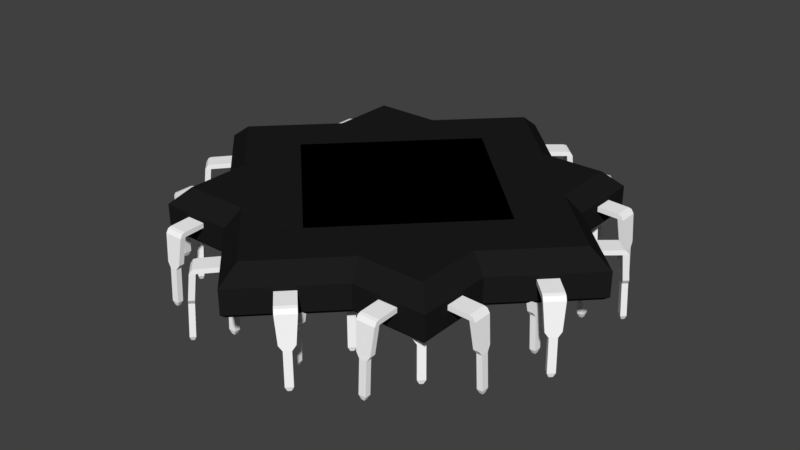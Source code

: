 # Source: Chips.blend  (saved by Blender 2.79.0; exported with 4.5.12 LTS)
import bpy
from mathutils import Matrix  # noqa: F401  (used for matrix-valued properties, if any)

bpy.ops.wm.read_factory_settings(use_empty=True)
scene = bpy.context.scene
scene.name = 'Scene'

# ---- collections
col_collection_1 = bpy.data.collections.new('Collection 1'); scene.collection.children.link(col_collection_1)

# ---- materials (node trees are filled in below, after node groups)
mat_chip = bpy.data.materials.new('Chip')
mat_chip.alpha_threshold = 0.0
mat_chip.use_transparent_shadow = False
mat_chip.diffuse_color = (0.01222, 0.01222, 0.01222, 1.0)
mat_chip.roughness = 0.5
mat_chip.specular_intensity = 0.1316
mat_contactpin = bpy.data.materials.new('ContactPin')
mat_contactpin.alpha_threshold = 0.0
mat_contactpin.use_transparent_shadow = False
mat_contactpin.diffuse_color = (1.0, 1.0, 1.0, 1.0)
mat_contactpin.roughness = 0.5
mat_contactpin.specular_intensity = 1.0

# ---- material node trees

# ---- world
world_world = bpy.data.worlds.new('World'); scene.world = world_world
world_world.color = (0.05088, 0.05088, 0.05088)
world_world.use_sun_shadow = False
world_world.sun_shadow_jitter_overblur = 0.0
world_world.cycles.sampling_method = 'MANUAL'

# ---- meshes
me_largediamond = bpy.data.meshes.new('LargeDiamond')
me_largediamond.from_pydata([(-7.451e-09, -1.35, 0.1485), (0.0, -1.5, 0.04243), (-1.35, 7.451e-09, 0.1485), (-1.5, 0.0, 0.04243), (1.35, -7.451e-09, 0.1485), (1.5, 0.0, 0.04243), (7.451e-09, 1.35, 0.1485), (0.0, 1.5, 0.04243), (1.863e-09, -1.46, -0.1485), (0.0, -1.5, -0.1202), (-1.5, 0.0, -0.1202), (-1.46, -1.863e-09, -0.1485), (1.5, 0.0, -0.1202), (1.46, 1.863e-09, -0.1485), (0.0, 1.5, -0.1202), (-1.863e-09, 1.46, -0.1485)], [], [(6, 2, 0, 4), (10, 3, 7, 14), (12, 5, 1, 9), (14, 7, 5, 12), (0, 2, 3, 1), (2, 6, 7, 3), (6, 4, 5, 7), (4, 0, 1, 5), (9, 1, 3, 10), (11, 8, 9, 10), (15, 11, 10, 14), (13, 15, 14, 12), (8, 13, 12, 9), (11, 15, 13, 8)])
me_largediamond.materials.append(mat_chip)
me_largediamond.use_remesh_preserve_volume = False
me_largediamond.use_remesh_preserve_attributes = False
me_largediamond.use_mirror_vertex_groups = False
me_largediamond.update()
me_cube_029 = bpy.data.meshes.new('Cube.029')
me_cube_029.from_pydata([(4.197, 20.05, -1.061), (4.197, 20.05, 1.061), (2.912, 21.55, -1.061), (2.912, 21.55, 1.061), (5.638, 21.73, -1.443), (5.638, 21.73, 0.6783), (4.352, 23.23, -1.443), (4.352, 23.23, 0.6783), (4.734, 23.68, -1.443), (4.565, 23.48, 0.2932), (5.851, 21.98, 0.2932), (6.02, 22.18, -1.443), (5.35, 23.16, -32.14), (5.545, 23.39, -32.14), (5.769, 23.12, -32.14), (5.574, 22.9, -32.14), (5.088, 23.74, -13.26), (4.707, 23.29, -13.26), (6.07, 22.59, -13.26), (5.689, 22.15, -13.26), (5.366, 23.5, -15.48), (5.869, 22.92, -15.48), (5.488, 22.47, -15.48), (4.985, 23.06, -15.48), (5.479, 23.63, -30.24), (5.982, 23.05, -30.24), (5.601, 22.6, -30.24), (5.098, 23.19, -30.24), (-17.18, 4.885, -1.061), (-17.18, 4.885, 1.061), (-18.46, 3.385, -1.061), (-18.46, 3.385, 1.061), (-18.62, 6.566, -1.443), (-18.62, 6.566, 0.6783), (-19.9, 5.066, -1.443), (-19.9, 5.066, 0.6783), (-20.28, 5.51, -1.443), (-20.12, 5.314, 0.2932), (-18.83, 6.814, 0.2932), (-19.0, 7.01, -1.443), (-19.84, 6.229, -32.14), (-20.03, 6.457, -32.14), (-19.81, 6.719, -32.14), (-19.61, 6.491, -32.14), (-20.33, 5.924, -13.26), (-19.95, 5.479, -13.26), (-19.35, 7.07, -13.26), (-18.97, 6.625, -13.26), (-20.13, 6.248, -15.48), (-19.63, 6.835, -15.48), (-19.25, 6.39, -15.48), (-19.75, 5.804, -15.48), (-20.25, 6.38, -30.24), (-19.74, 6.967, -30.24), (-19.36, 6.522, -30.24), (-19.87, 5.935, -30.24), (-10.03, 13.22, -1.061), (-10.03, 13.22, 1.061), (-11.32, 11.72, -1.061), (-11.32, 11.72, 1.061), (-11.47, 14.9, -1.443), (-11.47, 14.9, 0.6783), (-12.76, 13.4, -1.443), (-12.76, 13.4, 0.6783), (-13.14, 13.84, -1.443), (-12.97, 13.65, 0.2932), (-11.69, 15.15, 0.2932), (-11.86, 15.34, -1.443), (-12.7, 14.56, -32.14), (-12.89, 14.79, -32.14), (-12.67, 15.05, -32.14), (-12.47, 14.82, -32.14), (-13.19, 14.26, -13.26), (-12.81, 13.81, -13.26), (-12.21, 15.4, -13.26), (-11.83, 14.96, -13.26), (-12.99, 14.58, -15.48), (-12.49, 15.17, -15.48), (-12.11, 14.72, -15.48), (-12.61, 14.14, -15.48), (-13.1, 14.71, -30.24), (-12.6, 15.3, -30.24), (-12.22, 14.86, -30.24), (-12.72, 14.27, -30.24), (-2.891, 21.55, -1.061), (-2.891, 21.55, 1.061), (-4.176, 20.05, -1.061), (-4.176, 20.05, 1.061), (-4.331, 23.23, -1.443), (-4.331, 23.23, 0.6783), (-5.617, 21.73, -1.443), (-5.617, 21.73, 0.6783), (-5.998, 22.18, -1.443), (-5.83, 21.98, 0.2932), (-4.544, 23.48, 0.2932), (-4.713, 23.68, -1.443), (-5.553, 22.9, -32.14), (-5.748, 23.12, -32.14), (-5.524, 23.39, -32.14), (-5.329, 23.16, -32.14), (-6.049, 22.59, -13.26), (-5.668, 22.15, -13.26), (-5.067, 23.74, -13.26), (-4.686, 23.29, -13.26), (-5.848, 22.92, -15.48), (-5.345, 23.5, -15.48), (-4.964, 23.06, -15.48), (-5.467, 22.47, -15.48), (-5.961, 23.05, -30.24), (-5.458, 23.63, -30.24), (-5.077, 23.19, -30.24), (-5.58, 22.6, -30.24), (17.2, -4.885, -1.061), (17.2, -4.885, 1.061), (18.48, -3.385, -1.061), (18.48, -3.385, 1.061), (18.64, -6.566, -1.443), (18.64, -6.566, 0.6783), (19.92, -5.066, -1.443), (19.92, -5.066, 0.6783), (20.31, -5.51, -1.443), (20.14, -5.314, 0.2932), (18.85, -6.814, 0.2932), (19.02, -7.01, -1.443), (19.86, -6.229, -32.14), (20.06, -6.457, -32.14), (19.83, -6.719, -32.14), (19.64, -6.491, -32.14), (20.36, -5.924, -13.26), (19.97, -5.479, -13.26), (19.37, -7.07, -13.26), (18.99, -6.625, -13.26), (20.16, -6.248, -15.48), (19.65, -6.835, -15.48), (19.27, -6.39, -15.48), (19.77, -5.804, -15.48), (20.27, -6.38, -30.24), (19.77, -6.967, -30.24), (19.38, -6.522, -30.24), (19.89, -5.935, -30.24), (10.05, -13.22, -1.061), (10.05, -13.22, 1.061), (11.34, -11.72, -1.061), (11.34, -11.72, 1.061), (11.5, -14.9, -1.443), (11.5, -14.9, 0.6783), (12.78, -13.4, -1.443), (12.78, -13.4, 0.6783), (13.16, -13.84, -1.443), (12.99, -13.65, 0.2932), (11.71, -15.15, 0.2932), (11.88, -15.34, -1.443), (12.72, -14.56, -32.14), (12.91, -14.79, -32.14), (12.69, -15.05, -32.14), (12.49, -14.82, -32.14), (13.21, -14.26, -13.26), (12.83, -13.81, -13.26), (12.23, -15.4, -13.26), (11.85, -14.96, -13.26), (13.01, -14.58, -15.48), (12.51, -15.17, -15.48), (12.13, -14.72, -15.48), (12.63, -14.14, -15.48), (13.13, -14.71, -30.24), (12.62, -15.3, -30.24), (12.24, -14.86, -30.24), (12.74, -14.27, -30.24), (2.912, -21.55, -1.061), (2.912, -21.55, 1.061), (4.197, -20.05, -1.061), (4.197, -20.05, 1.061), (4.352, -23.23, -1.443), (4.352, -23.23, 0.6783), (5.638, -21.73, -1.443), (5.638, -21.73, 0.6783), (6.02, -22.18, -1.443), (5.851, -21.98, 0.2932), (4.565, -23.48, 0.2932), (4.734, -23.68, -1.443), (5.574, -22.9, -32.14), (5.769, -23.12, -32.14), (5.545, -23.39, -32.14), (5.35, -23.16, -32.14), (6.07, -22.59, -13.26), (5.689, -22.15, -13.26), (5.088, -23.74, -13.26), (4.707, -23.29, -13.26), (5.869, -22.92, -15.48), (5.366, -23.5, -15.48), (4.985, -23.06, -15.48), (5.488, -22.47, -15.48), (5.982, -23.05, -30.24), (5.479, -23.63, -30.24), (5.098, -23.19, -30.24), (5.601, -22.6, -30.24), (-4.176, -20.05, -1.061), (-4.176, -20.05, 1.061), (-2.891, -21.55, -1.061), (-2.891, -21.55, 1.061), (-5.617, -21.73, -1.443), (-5.617, -21.73, 0.6783), (-4.331, -23.23, -1.443), (-4.331, -23.23, 0.6783), (-4.713, -23.68, -1.443), (-4.544, -23.48, 0.2932), (-5.83, -21.98, 0.2932), (-5.998, -22.18, -1.443), (-5.329, -23.16, -32.14), (-5.524, -23.39, -32.14), (-5.748, -23.12, -32.14), (-5.553, -22.9, -32.14), (-5.067, -23.74, -13.26), (-4.686, -23.29, -13.26), (-6.049, -22.59, -13.26), (-5.668, -22.15, -13.26), (-5.345, -23.5, -15.48), (-5.848, -22.92, -15.48), (-5.467, -22.47, -15.48), (-4.964, -23.06, -15.48), (-5.458, -23.63, -30.24), (-5.961, -23.05, -30.24), (-5.58, -22.6, -30.24), (-5.077, -23.19, -30.24), (-11.32, -11.72, -1.061), (-11.32, -11.72, 1.061), (-10.03, -13.22, -1.061), (-10.03, -13.22, 1.061), (-12.76, -13.4, -1.443), (-12.76, -13.4, 0.6783), (-11.47, -14.9, -1.443), (-11.47, -14.9, 0.6783), (-11.86, -15.34, -1.443), (-11.69, -15.15, 0.2932), (-12.97, -13.65, 0.2932), (-13.14, -13.84, -1.443), (-12.47, -14.82, -32.14), (-12.67, -15.05, -32.14), (-12.89, -14.79, -32.14), (-12.7, -14.56, -32.14), (-12.21, -15.4, -13.26), (-11.83, -14.96, -13.26), (-13.19, -14.26, -13.26), (-12.81, -13.81, -13.26), (-12.49, -15.17, -15.48), (-12.99, -14.58, -15.48), (-12.61, -14.14, -15.48), (-12.11, -14.72, -15.48), (-12.6, -15.3, -30.24), (-13.1, -14.71, -30.24), (-12.72, -14.27, -30.24), (-12.22, -14.86, -30.24), (-18.46, -3.385, -1.061), (-18.46, -3.385, 1.061), (-17.18, -4.885, -1.061), (-17.18, -4.885, 1.061), (-19.9, -5.066, -1.443), (-19.9, -5.066, 0.6783), (-18.62, -6.566, -1.443), (-18.62, -6.566, 0.6783), (-19.0, -7.01, -1.443), (-18.83, -6.814, 0.2932), (-20.12, -5.314, 0.2932), (-20.28, -5.51, -1.443), (-19.61, -6.491, -32.14), (-19.81, -6.719, -32.14), (-20.03, -6.457, -32.14), (-19.84, -6.229, -32.14), (-19.35, -7.07, -13.26), (-18.97, -6.625, -13.26), (-20.33, -5.924, -13.26), (-19.95, -5.479, -13.26), (-19.63, -6.835, -15.48), (-20.13, -6.248, -15.48), (-19.75, -5.804, -15.48), (-19.25, -6.39, -15.48), (-19.74, -6.967, -30.24), (-20.25, -6.38, -30.24), (-19.87, -5.936, -30.24), (-19.36, -6.522, -30.24), (18.48, 3.385, -1.061), (18.48, 3.385, 1.061), (17.2, 4.885, -1.061), (17.2, 4.885, 1.061), (19.92, 5.066, -1.443), (19.92, 5.066, 0.6783), (18.64, 6.566, -1.443), (18.64, 6.566, 0.6783), (19.02, 7.01, -1.443), (18.85, 6.814, 0.2932), (20.14, 5.314, 0.2932), (20.31, 5.51, -1.443), (19.64, 6.491, -32.14), (19.83, 6.719, -32.14), (20.06, 6.457, -32.14), (19.86, 6.229, -32.14), (19.37, 7.07, -13.26), (18.99, 6.625, -13.26), (20.36, 5.924, -13.26), (19.97, 5.479, -13.26), (19.65, 6.835, -15.48), (20.16, 6.248, -15.48), (19.77, 5.804, -15.48), (19.27, 6.39, -15.48), (19.77, 6.967, -30.24), (20.27, 6.38, -30.24), (19.89, 5.936, -30.24), (19.38, 6.522, -30.24), (11.34, 11.72, -1.061), (11.34, 11.72, 1.061), (10.05, 13.22, -1.061), (10.05, 13.22, 1.061), (12.78, 13.4, -1.443), (12.78, 13.4, 0.6783), (11.5, 14.9, -1.443), (11.5, 14.9, 0.6783), (11.88, 15.34, -1.443), (11.71, 15.15, 0.2932), (12.99, 13.65, 0.2932), (13.16, 13.84, -1.443), (12.49, 14.82, -32.14), (12.69, 15.05, -32.14), (12.91, 14.79, -32.14), (12.72, 14.56, -32.14), (12.23, 15.4, -13.26), (11.85, 14.96, -13.26), (13.21, 14.26, -13.26), (12.83, 13.81, -13.26), (12.51, 15.17, -15.48), (13.01, 14.58, -15.48), (12.63, 14.14, -15.48), (12.13, 14.72, -15.48), (12.62, 15.3, -30.24), (13.13, 14.71, -30.24), (12.74, 14.27, -30.24), (12.24, 14.86, -30.24)], [], [(0, 1, 3, 2), (2, 3, 7, 6), (12, 13, 14, 15), (4, 5, 1, 0), (2, 6, 4, 0), (7, 3, 1, 5), (8, 9, 10, 11), (7, 9, 8, 6), (5, 10, 9, 7), (4, 11, 10, 5), (24, 13, 12, 27), (25, 14, 13, 24), (26, 15, 14, 25), (27, 12, 15, 26), (6, 17, 19, 4), (4, 19, 18, 11), (11, 18, 16, 8), (8, 16, 17, 6), (17, 23, 22, 19), (19, 22, 21, 18), (18, 21, 20, 16), (16, 20, 23, 17), (23, 27, 26, 22), (22, 26, 25, 21), (21, 25, 24, 20), (20, 24, 27, 23), (28, 29, 31, 30), (30, 31, 35, 34), (40, 41, 42, 43), (32, 33, 29, 28), (30, 34, 32, 28), (35, 31, 29, 33), (36, 37, 38, 39), (35, 37, 36, 34), (33, 38, 37, 35), (32, 39, 38, 33), (52, 41, 40, 55), (53, 42, 41, 52), (54, 43, 42, 53), (55, 40, 43, 54), (34, 45, 47, 32), (32, 47, 46, 39), (39, 46, 44, 36), (36, 44, 45, 34), (45, 51, 50, 47), (47, 50, 49, 46), (46, 49, 48, 44), (44, 48, 51, 45), (51, 55, 54, 50), (50, 54, 53, 49), (49, 53, 52, 48), (48, 52, 55, 51), (56, 57, 59, 58), (58, 59, 63, 62), (68, 69, 70, 71), (60, 61, 57, 56), (58, 62, 60, 56), (63, 59, 57, 61), (64, 65, 66, 67), (63, 65, 64, 62), (61, 66, 65, 63), (60, 67, 66, 61), (80, 69, 68, 83), (81, 70, 69, 80), (82, 71, 70, 81), (83, 68, 71, 82), (62, 73, 75, 60), (60, 75, 74, 67), (67, 74, 72, 64), (64, 72, 73, 62), (73, 79, 78, 75), (75, 78, 77, 74), (74, 77, 76, 72), (72, 76, 79, 73), (79, 83, 82, 78), (78, 82, 81, 77), (77, 81, 80, 76), (76, 80, 83, 79), (84, 85, 87, 86), (86, 87, 91, 90), (96, 97, 98, 99), (88, 89, 85, 84), (86, 90, 88, 84), (91, 87, 85, 89), (92, 93, 94, 95), (91, 93, 92, 90), (89, 94, 93, 91), (88, 95, 94, 89), (108, 97, 96, 111), (109, 98, 97, 108), (110, 99, 98, 109), (111, 96, 99, 110), (90, 101, 103, 88), (88, 103, 102, 95), (95, 102, 100, 92), (92, 100, 101, 90), (101, 107, 106, 103), (103, 106, 105, 102), (102, 105, 104, 100), (100, 104, 107, 101), (107, 111, 110, 106), (106, 110, 109, 105), (105, 109, 108, 104), (104, 108, 111, 107), (112, 113, 115, 114), (114, 115, 119, 118), (124, 125, 126, 127), (116, 117, 113, 112), (114, 118, 116, 112), (119, 115, 113, 117), (120, 121, 122, 123), (119, 121, 120, 118), (117, 122, 121, 119), (116, 123, 122, 117), (136, 125, 124, 139), (137, 126, 125, 136), (138, 127, 126, 137), (139, 124, 127, 138), (118, 129, 131, 116), (116, 131, 130, 123), (123, 130, 128, 120), (120, 128, 129, 118), (129, 135, 134, 131), (131, 134, 133, 130), (130, 133, 132, 128), (128, 132, 135, 129), (135, 139, 138, 134), (134, 138, 137, 133), (133, 137, 136, 132), (132, 136, 139, 135), (140, 141, 143, 142), (142, 143, 147, 146), (152, 153, 154, 155), (144, 145, 141, 140), (142, 146, 144, 140), (147, 143, 141, 145), (148, 149, 150, 151), (147, 149, 148, 146), (145, 150, 149, 147), (144, 151, 150, 145), (164, 153, 152, 167), (165, 154, 153, 164), (166, 155, 154, 165), (167, 152, 155, 166), (146, 157, 159, 144), (144, 159, 158, 151), (151, 158, 156, 148), (148, 156, 157, 146), (157, 163, 162, 159), (159, 162, 161, 158), (158, 161, 160, 156), (156, 160, 163, 157), (163, 167, 166, 162), (162, 166, 165, 161), (161, 165, 164, 160), (160, 164, 167, 163), (168, 169, 171, 170), (170, 171, 175, 174), (180, 181, 182, 183), (172, 173, 169, 168), (170, 174, 172, 168), (175, 171, 169, 173), (176, 177, 178, 179), (175, 177, 176, 174), (173, 178, 177, 175), (172, 179, 178, 173), (192, 181, 180, 195), (193, 182, 181, 192), (194, 183, 182, 193), (195, 180, 183, 194), (174, 185, 187, 172), (172, 187, 186, 179), (179, 186, 184, 176), (176, 184, 185, 174), (185, 191, 190, 187), (187, 190, 189, 186), (186, 189, 188, 184), (184, 188, 191, 185), (191, 195, 194, 190), (190, 194, 193, 189), (189, 193, 192, 188), (188, 192, 195, 191), (196, 197, 199, 198), (198, 199, 203, 202), (208, 209, 210, 211), (200, 201, 197, 196), (198, 202, 200, 196), (203, 199, 197, 201), (204, 205, 206, 207), (203, 205, 204, 202), (201, 206, 205, 203), (200, 207, 206, 201), (220, 209, 208, 223), (221, 210, 209, 220), (222, 211, 210, 221), (223, 208, 211, 222), (202, 213, 215, 200), (200, 215, 214, 207), (207, 214, 212, 204), (204, 212, 213, 202), (213, 219, 218, 215), (215, 218, 217, 214), (214, 217, 216, 212), (212, 216, 219, 213), (219, 223, 222, 218), (218, 222, 221, 217), (217, 221, 220, 216), (216, 220, 223, 219), (224, 225, 227, 226), (226, 227, 231, 230), (236, 237, 238, 239), (228, 229, 225, 224), (226, 230, 228, 224), (231, 227, 225, 229), (232, 233, 234, 235), (231, 233, 232, 230), (229, 234, 233, 231), (228, 235, 234, 229), (248, 237, 236, 251), (249, 238, 237, 248), (250, 239, 238, 249), (251, 236, 239, 250), (230, 241, 243, 228), (228, 243, 242, 235), (235, 242, 240, 232), (232, 240, 241, 230), (241, 247, 246, 243), (243, 246, 245, 242), (242, 245, 244, 240), (240, 244, 247, 241), (247, 251, 250, 246), (246, 250, 249, 245), (245, 249, 248, 244), (244, 248, 251, 247), (252, 253, 255, 254), (254, 255, 259, 258), (264, 265, 266, 267), (256, 257, 253, 252), (254, 258, 256, 252), (259, 255, 253, 257), (260, 261, 262, 263), (259, 261, 260, 258), (257, 262, 261, 259), (256, 263, 262, 257), (276, 265, 264, 279), (277, 266, 265, 276), (278, 267, 266, 277), (279, 264, 267, 278), (258, 269, 271, 256), (256, 271, 270, 263), (263, 270, 268, 260), (260, 268, 269, 258), (269, 275, 274, 271), (271, 274, 273, 270), (270, 273, 272, 268), (268, 272, 275, 269), (275, 279, 278, 274), (274, 278, 277, 273), (273, 277, 276, 272), (272, 276, 279, 275), (280, 281, 283, 282), (282, 283, 287, 286), (292, 293, 294, 295), (284, 285, 281, 280), (282, 286, 284, 280), (287, 283, 281, 285), (288, 289, 290, 291), (287, 289, 288, 286), (285, 290, 289, 287), (284, 291, 290, 285), (304, 293, 292, 307), (305, 294, 293, 304), (306, 295, 294, 305), (307, 292, 295, 306), (286, 297, 299, 284), (284, 299, 298, 291), (291, 298, 296, 288), (288, 296, 297, 286), (297, 303, 302, 299), (299, 302, 301, 298), (298, 301, 300, 296), (296, 300, 303, 297), (303, 307, 306, 302), (302, 306, 305, 301), (301, 305, 304, 300), (300, 304, 307, 303), (308, 309, 311, 310), (310, 311, 315, 314), (320, 321, 322, 323), (312, 313, 309, 308), (310, 314, 312, 308), (315, 311, 309, 313), (316, 317, 318, 319), (315, 317, 316, 314), (313, 318, 317, 315), (312, 319, 318, 313), (332, 321, 320, 335), (333, 322, 321, 332), (334, 323, 322, 333), (335, 320, 323, 334), (314, 325, 327, 312), (312, 327, 326, 319), (319, 326, 324, 316), (316, 324, 325, 314), (325, 331, 330, 327), (327, 330, 329, 326), (326, 329, 328, 324), (324, 328, 331, 325), (331, 335, 334, 330), (330, 334, 333, 329), (329, 333, 332, 328), (328, 332, 335, 331)])
me_cube_029.materials.append(mat_contactpin)
me_cube_029.use_remesh_preserve_volume = False
me_cube_029.use_remesh_preserve_attributes = False
me_cube_029.use_mirror_vertex_groups = False
me_cube_029.update()
me_smalldiamond = bpy.data.meshes.new('SmallDiamond')
me_smalldiamond.from_pydata([(-7.451e-09, -0.8508, 0.15), (0.0, -1.0, 0.04458), (-0.8508, 7.451e-09, 0.15), (-1.0, 0.0, 0.04458), (0.8508, -7.451e-09, 0.15), (1.0, 0.0, 0.04458), (7.451e-09, 0.8508, 0.15), (0.0, 1.0, 0.04458), (-1.863e-09, -0.96, -0.15), (0.0, -1.0, -0.1218), (-1.0, 0.0, -0.1218), (-0.96, 1.863e-09, -0.15), (1.0, 0.0, -0.1218), (0.96, -1.863e-09, -0.15), (0.0, 1.0, -0.1218), (1.863e-09, 0.96, -0.15)], [], [(6, 2, 0, 4), (10, 3, 7, 14), (12, 5, 1, 9), (14, 7, 5, 12), (0, 2, 3, 1), (2, 6, 7, 3), (6, 4, 5, 7), (4, 0, 1, 5), (9, 1, 3, 10), (11, 8, 9, 10), (15, 11, 10, 14), (13, 15, 14, 12), (8, 13, 12, 9), (11, 15, 13, 8)])
me_smalldiamond.materials.append(mat_chip)
me_smalldiamond.use_remesh_preserve_volume = False
me_smalldiamond.use_remesh_preserve_attributes = False
me_smalldiamond.use_mirror_vertex_groups = False
me_smalldiamond.update()
me_cube_028 = bpy.data.meshes.new('Cube.028')
me_cube_028.from_pydata([(-2.891, 13.22, -1.061), (-2.891, 13.22, 1.061), (-4.176, 11.72, -1.061), (-4.176, 11.72, 1.061), (-4.331, 14.9, -1.443), (-4.331, 14.9, 0.6783), (-5.617, 13.4, -1.443), (-5.617, 13.4, 0.6783), (-5.998, 13.84, -1.443), (-5.83, 13.65, 0.2932), (-4.544, 15.15, 0.2932), (-4.713, 15.34, -1.443), (-5.553, 14.56, -32.14), (-5.748, 14.79, -32.14), (-5.524, 15.05, -32.14), (-5.329, 14.82, -32.14), (-6.049, 14.26, -13.26), (-5.668, 13.81, -13.26), (-5.067, 15.4, -13.26), (-4.686, 14.96, -13.26), (-5.848, 14.58, -15.48), (-5.345, 15.17, -15.48), (-4.964, 14.72, -15.48), (-5.467, 14.14, -15.48), (-5.961, 14.71, -30.24), (-5.458, 15.3, -30.24), (-5.077, 14.86, -30.24), (-5.58, 14.27, -30.24), (-10.03, 4.885, -1.061), (-10.03, 4.885, 1.061), (-11.32, 3.385, -1.061), (-11.32, 3.385, 1.061), (-11.47, 6.566, -1.443), (-11.47, 6.566, 0.6783), (-12.76, 5.066, -1.443), (-12.76, 5.066, 0.6783), (-13.14, 5.51, -1.443), (-12.97, 5.314, 0.2932), (-11.69, 6.814, 0.2932), (-11.86, 7.01, -1.443), (-12.7, 6.229, -32.14), (-12.89, 6.457, -32.14), (-12.67, 6.719, -32.14), (-12.47, 6.491, -32.14), (-13.19, 5.924, -13.26), (-12.81, 5.479, -13.26), (-12.21, 7.07, -13.26), (-11.83, 6.625, -13.26), (-12.99, 6.248, -15.48), (-12.49, 6.835, -15.48), (-12.11, 6.39, -15.48), (-12.61, 5.804, -15.48), (-13.1, 6.38, -30.24), (-12.6, 6.967, -30.24), (-12.22, 6.522, -30.24), (-12.72, 5.935, -30.24), (-11.32, -3.385, -1.061), (-11.32, -3.385, 1.061), (-10.03, -4.885, -1.061), (-10.03, -4.885, 1.061), (-12.76, -5.066, -1.443), (-12.76, -5.066, 0.6783), (-11.47, -6.566, -1.443), (-11.47, -6.566, 0.6783), (-11.86, -7.01, -1.443), (-11.69, -6.814, 0.2932), (-12.97, -5.314, 0.2932), (-13.14, -5.51, -1.443), (-12.47, -6.491, -32.14), (-12.67, -6.719, -32.14), (-12.89, -6.457, -32.14), (-12.7, -6.229, -32.14), (-12.21, -7.07, -13.26), (-11.83, -6.625, -13.26), (-13.19, -5.924, -13.26), (-12.81, -5.479, -13.26), (-12.49, -6.835, -15.48), (-12.99, -6.248, -15.48), (-12.61, -5.804, -15.48), (-12.11, -6.39, -15.48), (-12.6, -6.967, -30.24), (-13.1, -6.38, -30.24), (-12.72, -5.936, -30.24), (-12.22, -6.522, -30.24), (-4.176, -11.72, -1.061), (-4.176, -11.72, 1.061), (-2.891, -13.22, -1.061), (-2.891, -13.22, 1.061), (-5.617, -13.4, -1.443), (-5.617, -13.4, 0.6783), (-4.331, -14.9, -1.443), (-4.331, -14.9, 0.6783), (-4.713, -15.34, -1.443), (-4.544, -15.15, 0.2932), (-5.83, -13.65, 0.2932), (-5.998, -13.84, -1.443), (-5.329, -14.82, -32.14), (-5.524, -15.05, -32.14), (-5.748, -14.79, -32.14), (-5.553, -14.56, -32.14), (-5.067, -15.4, -13.26), (-4.686, -14.96, -13.26), (-6.049, -14.26, -13.26), (-5.668, -13.81, -13.26), (-5.345, -15.17, -15.48), (-5.848, -14.58, -15.48), (-5.467, -14.14, -15.48), (-4.964, -14.72, -15.48), (-5.458, -15.3, -30.24), (-5.961, -14.71, -30.24), (-5.58, -14.27, -30.24), (-5.077, -14.86, -30.24), (2.912, -13.22, -1.061), (2.912, -13.22, 1.061), (4.197, -11.72, -1.061), (4.197, -11.72, 1.061), (4.352, -14.9, -1.443), (4.352, -14.9, 0.6783), (5.638, -13.4, -1.443), (5.638, -13.4, 0.6783), (6.02, -13.84, -1.443), (5.851, -13.65, 0.2932), (4.565, -15.15, 0.2932), (4.734, -15.34, -1.443), (5.574, -14.56, -32.14), (5.769, -14.79, -32.14), (5.545, -15.05, -32.14), (5.35, -14.82, -32.14), (6.07, -14.26, -13.26), (5.689, -13.81, -13.26), (5.088, -15.4, -13.26), (4.707, -14.96, -13.26), (5.869, -14.58, -15.48), (5.366, -15.17, -15.48), (4.985, -14.72, -15.48), (5.488, -14.14, -15.48), (5.982, -14.71, -30.24), (5.479, -15.3, -30.24), (5.098, -14.86, -30.24), (5.601, -14.27, -30.24), (10.05, -4.885, -1.061), (10.05, -4.885, 1.061), (11.34, -3.385, -1.061), (11.34, -3.385, 1.061), (11.5, -6.566, -1.443), (11.5, -6.566, 0.6783), (12.78, -5.066, -1.443), (12.78, -5.066, 0.6783), (13.16, -5.51, -1.443), (12.99, -5.314, 0.2932), (11.71, -6.814, 0.2932), (11.88, -7.01, -1.443), (12.72, -6.229, -32.14), (12.91, -6.457, -32.14), (12.69, -6.719, -32.14), (12.49, -6.491, -32.14), (13.21, -5.924, -13.26), (12.83, -5.479, -13.26), (12.23, -7.07, -13.26), (11.85, -6.625, -13.26), (13.01, -6.248, -15.48), (12.51, -6.835, -15.48), (12.13, -6.39, -15.48), (12.63, -5.804, -15.48), (13.13, -6.38, -30.24), (12.62, -6.967, -30.24), (12.24, -6.522, -30.24), (12.74, -5.935, -30.24), (11.34, 3.385, -1.061), (11.34, 3.385, 1.061), (10.05, 4.885, -1.061), (10.05, 4.885, 1.061), (12.78, 5.066, -1.443), (12.78, 5.066, 0.6783), (11.5, 6.566, -1.443), (11.5, 6.566, 0.6783), (11.88, 7.01, -1.443), (11.71, 6.814, 0.2932), (12.99, 5.314, 0.2932), (13.16, 5.51, -1.443), (12.49, 6.491, -32.14), (12.69, 6.719, -32.14), (12.91, 6.457, -32.14), (12.72, 6.229, -32.14), (12.23, 7.07, -13.26), (11.85, 6.625, -13.26), (13.21, 5.924, -13.26), (12.83, 5.479, -13.26), (12.51, 6.835, -15.48), (13.01, 6.248, -15.48), (12.63, 5.804, -15.48), (12.13, 6.39, -15.48), (12.62, 6.967, -30.24), (13.13, 6.38, -30.24), (12.74, 5.935, -30.24), (12.24, 6.522, -30.24), (4.197, 11.72, -1.061), (4.197, 11.72, 1.061), (2.912, 13.22, -1.061), (2.912, 13.22, 1.061), (5.638, 13.4, -1.443), (5.638, 13.4, 0.6783), (4.352, 14.9, -1.443), (4.352, 14.9, 0.6783), (4.734, 15.34, -1.443), (4.565, 15.15, 0.2932), (5.851, 13.65, 0.2932), (6.02, 13.84, -1.443), (5.35, 14.82, -32.14), (5.545, 15.05, -32.14), (5.769, 14.79, -32.14), (5.574, 14.56, -32.14), (5.088, 15.4, -13.26), (4.707, 14.96, -13.26), (6.07, 14.26, -13.26), (5.689, 13.81, -13.26), (5.366, 15.17, -15.48), (5.869, 14.58, -15.48), (5.488, 14.14, -15.48), (4.985, 14.72, -15.48), (5.479, 15.3, -30.24), (5.982, 14.71, -30.24), (5.601, 14.27, -30.24), (5.098, 14.86, -30.24)], [], [(0, 1, 3, 2), (2, 3, 7, 6), (12, 13, 14, 15), (4, 5, 1, 0), (2, 6, 4, 0), (7, 3, 1, 5), (8, 9, 10, 11), (7, 9, 8, 6), (5, 10, 9, 7), (4, 11, 10, 5), (24, 13, 12, 27), (25, 14, 13, 24), (26, 15, 14, 25), (27, 12, 15, 26), (6, 17, 19, 4), (4, 19, 18, 11), (11, 18, 16, 8), (8, 16, 17, 6), (17, 23, 22, 19), (19, 22, 21, 18), (18, 21, 20, 16), (16, 20, 23, 17), (23, 27, 26, 22), (22, 26, 25, 21), (21, 25, 24, 20), (20, 24, 27, 23), (28, 29, 31, 30), (30, 31, 35, 34), (40, 41, 42, 43), (32, 33, 29, 28), (30, 34, 32, 28), (35, 31, 29, 33), (36, 37, 38, 39), (35, 37, 36, 34), (33, 38, 37, 35), (32, 39, 38, 33), (52, 41, 40, 55), (53, 42, 41, 52), (54, 43, 42, 53), (55, 40, 43, 54), (34, 45, 47, 32), (32, 47, 46, 39), (39, 46, 44, 36), (36, 44, 45, 34), (45, 51, 50, 47), (47, 50, 49, 46), (46, 49, 48, 44), (44, 48, 51, 45), (51, 55, 54, 50), (50, 54, 53, 49), (49, 53, 52, 48), (48, 52, 55, 51), (56, 57, 59, 58), (58, 59, 63, 62), (68, 69, 70, 71), (60, 61, 57, 56), (58, 62, 60, 56), (63, 59, 57, 61), (64, 65, 66, 67), (63, 65, 64, 62), (61, 66, 65, 63), (60, 67, 66, 61), (80, 69, 68, 83), (81, 70, 69, 80), (82, 71, 70, 81), (83, 68, 71, 82), (62, 73, 75, 60), (60, 75, 74, 67), (67, 74, 72, 64), (64, 72, 73, 62), (73, 79, 78, 75), (75, 78, 77, 74), (74, 77, 76, 72), (72, 76, 79, 73), (79, 83, 82, 78), (78, 82, 81, 77), (77, 81, 80, 76), (76, 80, 83, 79), (84, 85, 87, 86), (86, 87, 91, 90), (96, 97, 98, 99), (88, 89, 85, 84), (86, 90, 88, 84), (91, 87, 85, 89), (92, 93, 94, 95), (91, 93, 92, 90), (89, 94, 93, 91), (88, 95, 94, 89), (108, 97, 96, 111), (109, 98, 97, 108), (110, 99, 98, 109), (111, 96, 99, 110), (90, 101, 103, 88), (88, 103, 102, 95), (95, 102, 100, 92), (92, 100, 101, 90), (101, 107, 106, 103), (103, 106, 105, 102), (102, 105, 104, 100), (100, 104, 107, 101), (107, 111, 110, 106), (106, 110, 109, 105), (105, 109, 108, 104), (104, 108, 111, 107), (112, 113, 115, 114), (114, 115, 119, 118), (124, 125, 126, 127), (116, 117, 113, 112), (114, 118, 116, 112), (119, 115, 113, 117), (120, 121, 122, 123), (119, 121, 120, 118), (117, 122, 121, 119), (116, 123, 122, 117), (136, 125, 124, 139), (137, 126, 125, 136), (138, 127, 126, 137), (139, 124, 127, 138), (118, 129, 131, 116), (116, 131, 130, 123), (123, 130, 128, 120), (120, 128, 129, 118), (129, 135, 134, 131), (131, 134, 133, 130), (130, 133, 132, 128), (128, 132, 135, 129), (135, 139, 138, 134), (134, 138, 137, 133), (133, 137, 136, 132), (132, 136, 139, 135), (140, 141, 143, 142), (142, 143, 147, 146), (152, 153, 154, 155), (144, 145, 141, 140), (142, 146, 144, 140), (147, 143, 141, 145), (148, 149, 150, 151), (147, 149, 148, 146), (145, 150, 149, 147), (144, 151, 150, 145), (164, 153, 152, 167), (165, 154, 153, 164), (166, 155, 154, 165), (167, 152, 155, 166), (146, 157, 159, 144), (144, 159, 158, 151), (151, 158, 156, 148), (148, 156, 157, 146), (157, 163, 162, 159), (159, 162, 161, 158), (158, 161, 160, 156), (156, 160, 163, 157), (163, 167, 166, 162), (162, 166, 165, 161), (161, 165, 164, 160), (160, 164, 167, 163), (168, 169, 171, 170), (170, 171, 175, 174), (180, 181, 182, 183), (172, 173, 169, 168), (170, 174, 172, 168), (175, 171, 169, 173), (176, 177, 178, 179), (175, 177, 176, 174), (173, 178, 177, 175), (172, 179, 178, 173), (192, 181, 180, 195), (193, 182, 181, 192), (194, 183, 182, 193), (195, 180, 183, 194), (174, 185, 187, 172), (172, 187, 186, 179), (179, 186, 184, 176), (176, 184, 185, 174), (185, 191, 190, 187), (187, 190, 189, 186), (186, 189, 188, 184), (184, 188, 191, 185), (191, 195, 194, 190), (190, 194, 193, 189), (189, 193, 192, 188), (188, 192, 195, 191), (196, 197, 199, 198), (198, 199, 203, 202), (208, 209, 210, 211), (200, 201, 197, 196), (198, 202, 200, 196), (203, 199, 197, 201), (204, 205, 206, 207), (203, 205, 204, 202), (201, 206, 205, 203), (200, 207, 206, 201), (220, 209, 208, 223), (221, 210, 209, 220), (222, 211, 210, 221), (223, 208, 211, 222), (202, 213, 215, 200), (200, 215, 214, 207), (207, 214, 212, 204), (204, 212, 213, 202), (213, 219, 218, 215), (215, 218, 217, 214), (214, 217, 216, 212), (212, 216, 219, 213), (219, 223, 222, 218), (218, 222, 221, 217), (217, 221, 220, 216), (216, 220, 223, 219)])
me_cube_028.materials.append(mat_contactpin)
me_cube_028.use_remesh_preserve_volume = False
me_cube_028.use_remesh_preserve_attributes = False
me_cube_028.use_mirror_vertex_groups = False
me_cube_028.update()
me_square = bpy.data.meshes.new('Square')
me_square.from_pydata([(-0.8939, -0.8939, 0.15), (-1.0, -1.0, 0.04393), (-0.8939, 0.8939, 0.15), (-1.0, 1.0, 0.04393), (0.8939, -0.8939, 0.15), (1.0, -1.0, 0.04393), (0.8939, 0.8939, 0.15), (1.0, 1.0, 0.04393), (-0.9717, -0.9717, -0.15), (-1.0, -1.0, -0.1217), (-1.0, 1.0, -0.1217), (-0.9717, 0.9717, -0.15), (1.0, -1.0, -0.1217), (0.9717, -0.9717, -0.15), (1.0, 1.0, -0.1217), (0.9717, 0.9717, -0.15)], [], [(6, 2, 0, 4), (10, 3, 7, 14), (12, 5, 1, 9), (14, 7, 5, 12), (0, 2, 3, 1), (2, 6, 7, 3), (6, 4, 5, 7), (4, 0, 1, 5), (9, 1, 3, 10), (11, 8, 9, 10), (15, 11, 10, 14), (13, 15, 14, 12), (8, 13, 12, 9), (11, 15, 13, 8)])
me_square.materials.append(mat_chip)
me_square.use_remesh_preserve_volume = False
me_square.use_remesh_preserve_attributes = False
me_square.use_mirror_vertex_groups = False
me_square.update()
me_cube_020 = bpy.data.meshes.new('Cube.020')
me_cube_020.from_pydata([(-11.61, -16.62, -1.061), (-11.61, -16.62, 1.061), (-9.795, -16.62, -1.061), (-9.795, -16.62, 1.061), (-11.61, -19.0, -1.443), (-11.61, -19.0, 0.6783), (-9.795, -19.0, -1.443), (-9.795, -19.0, 0.6783), (-9.795, -19.63, -1.443), (-9.795, -19.35, 0.2932), (-11.61, -19.35, 0.2932), (-11.61, -19.63, -1.443), (-10.54, -19.77, -32.14), (-10.54, -20.09, -32.14), (-10.86, -20.09, -32.14), (-10.86, -19.77, -32.14), (-10.01, -19.96, -13.26), (-10.01, -19.33, -13.26), (-11.4, -19.96, -13.26), (-11.4, -19.33, -13.26), (-10.35, -20.03, -15.48), (-11.06, -20.03, -15.48), (-11.06, -19.4, -15.48), (-10.35, -19.4, -15.48), (-10.35, -20.21, -30.24), (-11.06, -20.21, -30.24), (-11.06, -19.58, -30.24), (-10.35, -19.58, -30.24), (-4.47, -16.62, -1.061), (-4.47, -16.62, 1.061), (-2.652, -16.62, -1.061), (-2.652, -16.62, 1.061), (-4.47, -19.0, -1.443), (-4.47, -19.0, 0.6783), (-2.652, -19.0, -1.443), (-2.652, -19.0, 0.6783), (-2.652, -19.63, -1.443), (-2.652, -19.35, 0.2932), (-4.47, -19.35, 0.2932), (-4.47, -19.63, -1.443), (-3.402, -19.77, -32.14), (-3.402, -20.09, -32.14), (-3.72, -20.09, -32.14), (-3.72, -19.77, -32.14), (-2.866, -19.96, -13.26), (-2.866, -19.33, -13.26), (-4.255, -19.96, -13.26), (-4.255, -19.33, -13.26), (-3.205, -20.03, -15.48), (-3.917, -20.03, -15.48), (-3.917, -19.4, -15.48), (-3.205, -19.4, -15.48), (-3.205, -20.21, -30.24), (-3.917, -20.21, -30.24), (-3.917, -19.58, -30.24), (-3.205, -19.58, -30.24), (2.673, -16.62, -1.061), (2.673, -16.62, 1.061), (4.491, -16.62, -1.061), (4.491, -16.62, 1.061), (2.673, -19.0, -1.443), (2.673, -19.0, 0.6783), (4.491, -19.0, -1.443), (4.491, -19.0, 0.6783), (4.491, -19.63, -1.443), (4.491, -19.35, 0.2932), (2.673, -19.35, 0.2932), (2.673, -19.63, -1.443), (3.741, -19.77, -32.14), (3.741, -20.09, -32.14), (3.423, -20.09, -32.14), (3.423, -19.77, -32.14), (4.276, -19.96, -13.26), (4.276, -19.33, -13.26), (2.888, -19.96, -13.26), (2.888, -19.33, -13.26), (3.938, -20.03, -15.48), (3.226, -20.03, -15.48), (3.226, -19.4, -15.48), (3.938, -19.4, -15.48), (3.938, -20.21, -30.24), (3.226, -20.21, -30.24), (3.226, -19.58, -30.24), (3.938, -19.58, -30.24), (9.816, -16.62, -1.061), (9.816, -16.62, 1.061), (11.63, -16.62, -1.061), (11.63, -16.62, 1.061), (9.816, -19.0, -1.443), (9.816, -19.0, 0.6783), (11.63, -19.0, -1.443), (11.63, -19.0, 0.6783), (11.63, -19.63, -1.443), (11.63, -19.35, 0.2932), (9.816, -19.35, 0.2932), (9.816, -19.63, -1.443), (10.88, -19.77, -32.14), (10.88, -20.09, -32.14), (10.57, -20.09, -32.14), (10.57, -19.77, -32.14), (11.42, -19.96, -13.26), (11.42, -19.33, -13.26), (10.03, -19.96, -13.26), (10.03, -19.33, -13.26), (11.08, -20.03, -15.48), (10.37, -20.03, -15.48), (10.37, -19.4, -15.48), (11.08, -19.4, -15.48), (11.08, -20.21, -30.24), (10.37, -20.21, -30.24), (10.37, -19.58, -30.24), (11.08, -19.58, -30.24), (11.63, 16.62, -1.061), (11.63, 16.62, 1.061), (9.816, 16.62, -1.061), (9.816, 16.62, 1.061), (11.63, 19.0, -1.443), (11.63, 19.0, 0.6783), (9.816, 19.0, -1.443), (9.816, 19.0, 0.6783), (9.816, 19.63, -1.443), (9.816, 19.35, 0.2932), (11.63, 19.35, 0.2932), (11.63, 19.63, -1.443), (10.57, 19.77, -32.14), (10.57, 20.09, -32.14), (10.88, 20.09, -32.14), (10.88, 19.77, -32.14), (10.03, 19.96, -13.26), (10.03, 19.33, -13.26), (11.42, 19.96, -13.26), (11.42, 19.33, -13.26), (10.37, 20.03, -15.48), (11.08, 20.03, -15.48), (11.08, 19.4, -15.48), (10.37, 19.4, -15.48), (10.37, 20.21, -30.24), (11.08, 20.21, -30.24), (11.08, 19.58, -30.24), (10.37, 19.58, -30.24), (4.491, 16.62, -1.061), (4.491, 16.62, 1.061), (2.673, 16.62, -1.061), (2.673, 16.62, 1.061), (4.491, 19.0, -1.443), (4.491, 19.0, 0.6783), (2.673, 19.0, -1.443), (2.673, 19.0, 0.6783), (2.673, 19.63, -1.443), (2.673, 19.35, 0.2932), (4.491, 19.35, 0.2932), (4.491, 19.63, -1.443), (3.423, 19.77, -32.14), (3.423, 20.09, -32.14), (3.741, 20.09, -32.14), (3.741, 19.77, -32.14), (2.888, 19.96, -13.26), (2.888, 19.33, -13.26), (4.276, 19.96, -13.26), (4.276, 19.33, -13.26), (3.226, 20.03, -15.48), (3.938, 20.03, -15.48), (3.938, 19.4, -15.48), (3.226, 19.4, -15.48), (3.226, 20.21, -30.24), (3.938, 20.21, -30.24), (3.938, 19.58, -30.24), (3.226, 19.58, -30.24), (-2.652, 16.62, -1.061), (-2.652, 16.62, 1.061), (-4.47, 16.62, -1.061), (-4.47, 16.62, 1.061), (-2.652, 19.0, -1.443), (-2.652, 19.0, 0.6783), (-4.47, 19.0, -1.443), (-4.47, 19.0, 0.6783), (-4.47, 19.63, -1.443), (-4.47, 19.35, 0.2932), (-2.652, 19.35, 0.2932), (-2.652, 19.63, -1.443), (-3.72, 19.77, -32.14), (-3.72, 20.09, -32.14), (-3.402, 20.09, -32.14), (-3.402, 19.77, -32.14), (-4.255, 19.96, -13.26), (-4.255, 19.33, -13.26), (-2.866, 19.96, -13.26), (-2.866, 19.33, -13.26), (-3.917, 20.03, -15.48), (-3.205, 20.03, -15.48), (-3.205, 19.4, -15.48), (-3.917, 19.4, -15.48), (-3.917, 20.21, -30.24), (-3.205, 20.21, -30.24), (-3.205, 19.58, -30.24), (-3.917, 19.58, -30.24), (-9.795, 16.62, -1.061), (-9.795, 16.62, 1.061), (-11.61, 16.62, -1.061), (-11.61, 16.62, 1.061), (-9.795, 19.0, -1.443), (-9.795, 19.0, 0.6783), (-11.61, 19.0, -1.443), (-11.61, 19.0, 0.6783), (-11.61, 19.63, -1.443), (-11.61, 19.35, 0.2932), (-9.795, 19.35, 0.2932), (-9.795, 19.63, -1.443), (-10.86, 19.77, -32.14), (-10.86, 20.09, -32.14), (-10.54, 20.09, -32.14), (-10.54, 19.77, -32.14), (-11.4, 19.96, -13.26), (-11.4, 19.33, -13.26), (-10.01, 19.96, -13.26), (-10.01, 19.33, -13.26), (-11.06, 20.03, -15.48), (-10.35, 20.03, -15.48), (-10.35, 19.4, -15.48), (-11.06, 19.4, -15.48), (-11.06, 20.21, -30.24), (-10.35, 20.21, -30.24), (-10.35, 19.58, -30.24), (-11.06, 19.58, -30.24), (-14.24, 13.56, -1.061), (-14.24, 13.56, 1.061), (-14.24, 11.44, -1.061), (-14.24, 11.44, 1.061), (-16.27, 13.56, -1.443), (-16.27, 13.56, 0.6783), (-16.27, 11.44, -1.443), (-16.27, 11.44, 0.6783), (-16.81, 11.44, -1.443), (-16.57, 11.44, 0.2932), (-16.57, 13.56, 0.2932), (-16.81, 13.56, -1.443), (-16.93, 12.31, -32.14), (-17.21, 12.31, -32.14), (-17.21, 12.69, -32.14), (-16.93, 12.69, -32.14), (-17.1, 11.69, -13.26), (-16.56, 11.69, -13.26), (-17.1, 13.31, -13.26), (-16.56, 13.31, -13.26), (-17.15, 12.09, -15.48), (-17.15, 12.91, -15.48), (-16.61, 12.91, -15.48), (-16.61, 12.09, -15.48), (-17.31, 12.09, -30.24), (-17.31, 12.91, -30.24), (-16.77, 12.91, -30.24), (-16.77, 12.09, -30.24), (-14.24, 5.227, -1.061), (-14.24, 5.227, 1.061), (-14.24, 3.106, -1.061), (-14.24, 3.106, 1.061), (-16.27, 5.227, -1.443), (-16.27, 5.227, 0.6783), (-16.27, 3.106, -1.443), (-16.27, 3.106, 0.6783), (-16.81, 3.106, -1.443), (-16.57, 3.106, 0.2932), (-16.57, 5.227, 0.2932), (-16.81, 5.227, -1.443), (-16.93, 3.981, -32.14), (-17.21, 3.981, -32.14), (-17.21, 4.352, -32.14), (-16.93, 4.352, -32.14), (-17.1, 3.356, -13.26), (-16.56, 3.356, -13.26), (-17.1, 4.977, -13.26), (-16.56, 4.977, -13.26), (-17.15, 3.752, -15.48), (-17.15, 4.582, -15.48), (-16.61, 4.582, -15.48), (-16.61, 3.752, -15.48), (-17.31, 3.752, -30.24), (-17.31, 4.582, -30.24), (-16.77, 4.582, -30.24), (-16.77, 3.752, -30.24), (-14.24, -3.106, -1.061), (-14.24, -3.106, 1.061), (-14.24, -5.227, -1.061), (-14.24, -5.227, 1.061), (-16.27, -3.106, -1.443), (-16.27, -3.106, 0.6783), (-16.27, -5.227, -1.443), (-16.27, -5.227, 0.6783), (-16.81, -5.227, -1.443), (-16.57, -5.227, 0.2932), (-16.57, -3.106, 0.2932), (-16.81, -3.106, -1.443), (-16.93, -4.352, -32.14), (-17.21, -4.352, -32.14), (-17.21, -3.981, -32.14), (-16.93, -3.981, -32.14), (-17.1, -4.977, -13.26), (-16.56, -4.977, -13.26), (-17.1, -3.356, -13.26), (-16.56, -3.356, -13.26), (-17.15, -4.582, -15.48), (-17.15, -3.752, -15.48), (-16.61, -3.752, -15.48), (-16.61, -4.582, -15.48), (-17.31, -4.582, -30.24), (-17.31, -3.752, -30.24), (-16.77, -3.752, -30.24), (-16.77, -4.582, -30.24), (-14.24, -11.44, -1.061), (-14.24, -11.44, 1.061), (-14.24, -13.56, -1.061), (-14.24, -13.56, 1.061), (-16.27, -11.44, -1.443), (-16.27, -11.44, 0.6783), (-16.27, -13.56, -1.443), (-16.27, -13.56, 0.6783), (-16.81, -13.56, -1.443), (-16.57, -13.56, 0.2932), (-16.57, -11.44, 0.2932), (-16.81, -11.44, -1.443), (-16.93, -12.69, -32.14), (-17.21, -12.69, -32.14), (-17.21, -12.31, -32.14), (-16.93, -12.31, -32.14), (-17.1, -13.31, -13.26), (-16.56, -13.31, -13.26), (-17.1, -11.69, -13.26), (-16.56, -11.69, -13.26), (-17.15, -12.91, -15.48), (-17.15, -12.09, -15.48), (-16.61, -12.09, -15.48), (-16.61, -12.91, -15.48), (-17.31, -12.91, -30.24), (-17.31, -12.09, -30.24), (-16.77, -12.09, -30.24), (-16.77, -12.91, -30.24), (14.26, -13.56, -1.061), (14.26, -13.56, 1.061), (14.26, -11.44, -1.061), (14.26, -11.44, 1.061), (16.29, -13.56, -1.443), (16.29, -13.56, 0.6783), (16.29, -11.44, -1.443), (16.29, -11.44, 0.6783), (16.83, -11.44, -1.443), (16.6, -11.44, 0.2932), (16.6, -13.56, 0.2932), (16.83, -13.56, -1.443), (16.95, -12.31, -32.14), (17.23, -12.31, -32.14), (17.23, -12.69, -32.14), (16.95, -12.69, -32.14), (17.12, -11.69, -13.26), (16.58, -11.69, -13.26), (17.12, -13.31, -13.26), (16.58, -13.31, -13.26), (17.18, -12.09, -15.48), (17.18, -12.91, -15.48), (16.64, -12.91, -15.48), (16.64, -12.09, -15.48), (17.34, -12.09, -30.24), (17.34, -12.91, -30.24), (16.8, -12.91, -30.24), (16.8, -12.09, -30.24), (14.26, -5.227, -1.061), (14.26, -5.227, 1.061), (14.26, -3.106, -1.061), (14.26, -3.106, 1.061), (16.29, -5.227, -1.443), (16.29, -5.227, 0.6783), (16.29, -3.106, -1.443), (16.29, -3.106, 0.6783), (16.83, -3.106, -1.443), (16.6, -3.106, 0.2932), (16.6, -5.227, 0.2932), (16.83, -5.227, -1.443), (16.95, -3.981, -32.14), (17.23, -3.981, -32.14), (17.23, -4.352, -32.14), (16.95, -4.352, -32.14), (17.12, -3.356, -13.26), (16.58, -3.356, -13.26), (17.12, -4.977, -13.26), (16.58, -4.977, -13.26), (17.18, -3.752, -15.48), (17.18, -4.582, -15.48), (16.64, -4.582, -15.48), (16.64, -3.752, -15.48), (17.34, -3.752, -30.24), (17.34, -4.582, -30.24), (16.8, -4.582, -30.24), (16.8, -3.752, -30.24), (14.26, 3.106, -1.061), (14.26, 3.106, 1.061), (14.26, 5.227, -1.061), (14.26, 5.227, 1.061), (16.29, 3.106, -1.443), (16.29, 3.106, 0.6783), (16.29, 5.227, -1.443), (16.29, 5.227, 0.6783), (16.83, 5.227, -1.443), (16.6, 5.227, 0.2932), (16.6, 3.106, 0.2932), (16.83, 3.106, -1.443), (16.95, 4.352, -32.14), (17.23, 4.352, -32.14), (17.23, 3.981, -32.14), (16.95, 3.981, -32.14), (17.12, 4.977, -13.26), (16.58, 4.977, -13.26), (17.12, 3.356, -13.26), (16.58, 3.356, -13.26), (17.18, 4.582, -15.48), (17.18, 3.752, -15.48), (16.64, 3.752, -15.48), (16.64, 4.582, -15.48), (17.34, 4.582, -30.24), (17.34, 3.752, -30.24), (16.8, 3.752, -30.24), (16.8, 4.582, -30.24), (14.26, 11.44, -1.061), (14.26, 11.44, 1.061), (14.26, 13.56, -1.061), (14.26, 13.56, 1.061), (16.29, 11.44, -1.443), (16.29, 11.44, 0.6783), (16.29, 13.56, -1.443), (16.29, 13.56, 0.6783), (16.83, 13.56, -1.443), (16.6, 13.56, 0.2932), (16.6, 11.44, 0.2932), (16.83, 11.44, -1.443), (16.95, 12.69, -32.14), (17.23, 12.69, -32.14), (17.23, 12.31, -32.14), (16.95, 12.31, -32.14), (17.12, 13.31, -13.26), (16.58, 13.31, -13.26), (17.12, 11.69, -13.26), (16.58, 11.69, -13.26), (17.18, 12.91, -15.48), (17.18, 12.09, -15.48), (16.64, 12.09, -15.48), (16.64, 12.91, -15.48), (17.34, 12.91, -30.24), (17.34, 12.09, -30.24), (16.8, 12.09, -30.24), (16.8, 12.91, -30.24)], [], [(0, 1, 3, 2), (2, 3, 7, 6), (12, 13, 14, 15), (4, 5, 1, 0), (2, 6, 4, 0), (7, 3, 1, 5), (8, 9, 10, 11), (7, 9, 8, 6), (5, 10, 9, 7), (4, 11, 10, 5), (24, 13, 12, 27), (25, 14, 13, 24), (26, 15, 14, 25), (27, 12, 15, 26), (6, 17, 19, 4), (4, 19, 18, 11), (11, 18, 16, 8), (8, 16, 17, 6), (17, 23, 22, 19), (19, 22, 21, 18), (18, 21, 20, 16), (16, 20, 23, 17), (23, 27, 26, 22), (22, 26, 25, 21), (21, 25, 24, 20), (20, 24, 27, 23), (28, 29, 31, 30), (30, 31, 35, 34), (40, 41, 42, 43), (32, 33, 29, 28), (30, 34, 32, 28), (35, 31, 29, 33), (36, 37, 38, 39), (35, 37, 36, 34), (33, 38, 37, 35), (32, 39, 38, 33), (52, 41, 40, 55), (53, 42, 41, 52), (54, 43, 42, 53), (55, 40, 43, 54), (34, 45, 47, 32), (32, 47, 46, 39), (39, 46, 44, 36), (36, 44, 45, 34), (45, 51, 50, 47), (47, 50, 49, 46), (46, 49, 48, 44), (44, 48, 51, 45), (51, 55, 54, 50), (50, 54, 53, 49), (49, 53, 52, 48), (48, 52, 55, 51), (56, 57, 59, 58), (58, 59, 63, 62), (68, 69, 70, 71), (60, 61, 57, 56), (58, 62, 60, 56), (63, 59, 57, 61), (64, 65, 66, 67), (63, 65, 64, 62), (61, 66, 65, 63), (60, 67, 66, 61), (80, 69, 68, 83), (81, 70, 69, 80), (82, 71, 70, 81), (83, 68, 71, 82), (62, 73, 75, 60), (60, 75, 74, 67), (67, 74, 72, 64), (64, 72, 73, 62), (73, 79, 78, 75), (75, 78, 77, 74), (74, 77, 76, 72), (72, 76, 79, 73), (79, 83, 82, 78), (78, 82, 81, 77), (77, 81, 80, 76), (76, 80, 83, 79), (84, 85, 87, 86), (86, 87, 91, 90), (96, 97, 98, 99), (88, 89, 85, 84), (86, 90, 88, 84), (91, 87, 85, 89), (92, 93, 94, 95), (91, 93, 92, 90), (89, 94, 93, 91), (88, 95, 94, 89), (108, 97, 96, 111), (109, 98, 97, 108), (110, 99, 98, 109), (111, 96, 99, 110), (90, 101, 103, 88), (88, 103, 102, 95), (95, 102, 100, 92), (92, 100, 101, 90), (101, 107, 106, 103), (103, 106, 105, 102), (102, 105, 104, 100), (100, 104, 107, 101), (107, 111, 110, 106), (106, 110, 109, 105), (105, 109, 108, 104), (104, 108, 111, 107), (112, 113, 115, 114), (114, 115, 119, 118), (124, 125, 126, 127), (116, 117, 113, 112), (114, 118, 116, 112), (119, 115, 113, 117), (120, 121, 122, 123), (119, 121, 120, 118), (117, 122, 121, 119), (116, 123, 122, 117), (136, 125, 124, 139), (137, 126, 125, 136), (138, 127, 126, 137), (139, 124, 127, 138), (118, 129, 131, 116), (116, 131, 130, 123), (123, 130, 128, 120), (120, 128, 129, 118), (129, 135, 134, 131), (131, 134, 133, 130), (130, 133, 132, 128), (128, 132, 135, 129), (135, 139, 138, 134), (134, 138, 137, 133), (133, 137, 136, 132), (132, 136, 139, 135), (140, 141, 143, 142), (142, 143, 147, 146), (152, 153, 154, 155), (144, 145, 141, 140), (142, 146, 144, 140), (147, 143, 141, 145), (148, 149, 150, 151), (147, 149, 148, 146), (145, 150, 149, 147), (144, 151, 150, 145), (164, 153, 152, 167), (165, 154, 153, 164), (166, 155, 154, 165), (167, 152, 155, 166), (146, 157, 159, 144), (144, 159, 158, 151), (151, 158, 156, 148), (148, 156, 157, 146), (157, 163, 162, 159), (159, 162, 161, 158), (158, 161, 160, 156), (156, 160, 163, 157), (163, 167, 166, 162), (162, 166, 165, 161), (161, 165, 164, 160), (160, 164, 167, 163), (168, 169, 171, 170), (170, 171, 175, 174), (180, 181, 182, 183), (172, 173, 169, 168), (170, 174, 172, 168), (175, 171, 169, 173), (176, 177, 178, 179), (175, 177, 176, 174), (173, 178, 177, 175), (172, 179, 178, 173), (192, 181, 180, 195), (193, 182, 181, 192), (194, 183, 182, 193), (195, 180, 183, 194), (174, 185, 187, 172), (172, 187, 186, 179), (179, 186, 184, 176), (176, 184, 185, 174), (185, 191, 190, 187), (187, 190, 189, 186), (186, 189, 188, 184), (184, 188, 191, 185), (191, 195, 194, 190), (190, 194, 193, 189), (189, 193, 192, 188), (188, 192, 195, 191), (196, 197, 199, 198), (198, 199, 203, 202), (208, 209, 210, 211), (200, 201, 197, 196), (198, 202, 200, 196), (203, 199, 197, 201), (204, 205, 206, 207), (203, 205, 204, 202), (201, 206, 205, 203), (200, 207, 206, 201), (220, 209, 208, 223), (221, 210, 209, 220), (222, 211, 210, 221), (223, 208, 211, 222), (202, 213, 215, 200), (200, 215, 214, 207), (207, 214, 212, 204), (204, 212, 213, 202), (213, 219, 218, 215), (215, 218, 217, 214), (214, 217, 216, 212), (212, 216, 219, 213), (219, 223, 222, 218), (218, 222, 221, 217), (217, 221, 220, 216), (216, 220, 223, 219), (224, 225, 227, 226), (226, 227, 231, 230), (236, 237, 238, 239), (228, 229, 225, 224), (226, 230, 228, 224), (231, 227, 225, 229), (232, 233, 234, 235), (231, 233, 232, 230), (229, 234, 233, 231), (228, 235, 234, 229), (248, 237, 236, 251), (249, 238, 237, 248), (250, 239, 238, 249), (251, 236, 239, 250), (230, 241, 243, 228), (228, 243, 242, 235), (235, 242, 240, 232), (232, 240, 241, 230), (241, 247, 246, 243), (243, 246, 245, 242), (242, 245, 244, 240), (240, 244, 247, 241), (247, 251, 250, 246), (246, 250, 249, 245), (245, 249, 248, 244), (244, 248, 251, 247), (252, 253, 255, 254), (254, 255, 259, 258), (264, 265, 266, 267), (256, 257, 253, 252), (254, 258, 256, 252), (259, 255, 253, 257), (260, 261, 262, 263), (259, 261, 260, 258), (257, 262, 261, 259), (256, 263, 262, 257), (276, 265, 264, 279), (277, 266, 265, 276), (278, 267, 266, 277), (279, 264, 267, 278), (258, 269, 271, 256), (256, 271, 270, 263), (263, 270, 268, 260), (260, 268, 269, 258), (269, 275, 274, 271), (271, 274, 273, 270), (270, 273, 272, 268), (268, 272, 275, 269), (275, 279, 278, 274), (274, 278, 277, 273), (273, 277, 276, 272), (272, 276, 279, 275), (280, 281, 283, 282), (282, 283, 287, 286), (292, 293, 294, 295), (284, 285, 281, 280), (282, 286, 284, 280), (287, 283, 281, 285), (288, 289, 290, 291), (287, 289, 288, 286), (285, 290, 289, 287), (284, 291, 290, 285), (304, 293, 292, 307), (305, 294, 293, 304), (306, 295, 294, 305), (307, 292, 295, 306), (286, 297, 299, 284), (284, 299, 298, 291), (291, 298, 296, 288), (288, 296, 297, 286), (297, 303, 302, 299), (299, 302, 301, 298), (298, 301, 300, 296), (296, 300, 303, 297), (303, 307, 306, 302), (302, 306, 305, 301), (301, 305, 304, 300), (300, 304, 307, 303), (308, 309, 311, 310), (310, 311, 315, 314), (320, 321, 322, 323), (312, 313, 309, 308), (310, 314, 312, 308), (315, 311, 309, 313), (316, 317, 318, 319), (315, 317, 316, 314), (313, 318, 317, 315), (312, 319, 318, 313), (332, 321, 320, 335), (333, 322, 321, 332), (334, 323, 322, 333), (335, 320, 323, 334), (314, 325, 327, 312), (312, 327, 326, 319), (319, 326, 324, 316), (316, 324, 325, 314), (325, 331, 330, 327), (327, 330, 329, 326), (326, 329, 328, 324), (324, 328, 331, 325), (331, 335, 334, 330), (330, 334, 333, 329), (329, 333, 332, 328), (328, 332, 335, 331), (336, 337, 339, 338), (338, 339, 343, 342), (348, 349, 350, 351), (340, 341, 337, 336), (338, 342, 340, 336), (343, 339, 337, 341), (344, 345, 346, 347), (343, 345, 344, 342), (341, 346, 345, 343), (340, 347, 346, 341), (360, 349, 348, 363), (361, 350, 349, 360), (362, 351, 350, 361), (363, 348, 351, 362), (342, 353, 355, 340), (340, 355, 354, 347), (347, 354, 352, 344), (344, 352, 353, 342), (353, 359, 358, 355), (355, 358, 357, 354), (354, 357, 356, 352), (352, 356, 359, 353), (359, 363, 362, 358), (358, 362, 361, 357), (357, 361, 360, 356), (356, 360, 363, 359), (364, 365, 367, 366), (366, 367, 371, 370), (376, 377, 378, 379), (368, 369, 365, 364), (366, 370, 368, 364), (371, 367, 365, 369), (372, 373, 374, 375), (371, 373, 372, 370), (369, 374, 373, 371), (368, 375, 374, 369), (388, 377, 376, 391), (389, 378, 377, 388), (390, 379, 378, 389), (391, 376, 379, 390), (370, 381, 383, 368), (368, 383, 382, 375), (375, 382, 380, 372), (372, 380, 381, 370), (381, 387, 386, 383), (383, 386, 385, 382), (382, 385, 384, 380), (380, 384, 387, 381), (387, 391, 390, 386), (386, 390, 389, 385), (385, 389, 388, 384), (384, 388, 391, 387), (392, 393, 395, 394), (394, 395, 399, 398), (404, 405, 406, 407), (396, 397, 393, 392), (394, 398, 396, 392), (399, 395, 393, 397), (400, 401, 402, 403), (399, 401, 400, 398), (397, 402, 401, 399), (396, 403, 402, 397), (416, 405, 404, 419), (417, 406, 405, 416), (418, 407, 406, 417), (419, 404, 407, 418), (398, 409, 411, 396), (396, 411, 410, 403), (403, 410, 408, 400), (400, 408, 409, 398), (409, 415, 414, 411), (411, 414, 413, 410), (410, 413, 412, 408), (408, 412, 415, 409), (415, 419, 418, 414), (414, 418, 417, 413), (413, 417, 416, 412), (412, 416, 419, 415), (420, 421, 423, 422), (422, 423, 427, 426), (432, 433, 434, 435), (424, 425, 421, 420), (422, 426, 424, 420), (427, 423, 421, 425), (428, 429, 430, 431), (427, 429, 428, 426), (425, 430, 429, 427), (424, 431, 430, 425), (444, 433, 432, 447), (445, 434, 433, 444), (446, 435, 434, 445), (447, 432, 435, 446), (426, 437, 439, 424), (424, 439, 438, 431), (431, 438, 436, 428), (428, 436, 437, 426), (437, 443, 442, 439), (439, 442, 441, 438), (438, 441, 440, 436), (436, 440, 443, 437), (443, 447, 446, 442), (442, 446, 445, 441), (441, 445, 444, 440), (440, 444, 447, 443)])
me_cube_020.materials.append(mat_contactpin)
me_cube_020.use_remesh_preserve_volume = False
me_cube_020.use_remesh_preserve_attributes = False
me_cube_020.use_mirror_vertex_groups = False
me_cube_020.update()

# ---- objects
ob_largediamond = bpy.data.objects.new('LargeDiamond', me_largediamond)
ob_largediamondcontactpins = bpy.data.objects.new('LargeDiamondContactPins', me_cube_029)
ob_smalldiamond = bpy.data.objects.new('SmallDiamond', me_smalldiamond)
ob_smalldiamondcontactpins = bpy.data.objects.new('SmallDiamondContactPins', me_cube_028)
ob_square = bpy.data.objects.new('Square', me_square)
ob_squarecontactpins = bpy.data.objects.new('SquareContactPins', me_cube_020)

# ---- transforms, parenting, visibility, modifiers, constraints
ob_largediamond.location = (0.0, 0.0, 0.0)
ob_largediamond.lineart.crease_threshold = 0.0
ob_largediamondcontactpins.parent = ob_largediamond
ob_largediamondcontactpins.location = (0.0, 0.0, 0.0)
ob_largediamondcontactpins.delta_scale = (0.07, 0.06, 0.015)
ob_largediamondcontactpins.lineart.crease_threshold = 0.0
ob_smalldiamond.location = (0.0, 0.0, 0.0)
ob_smalldiamond.lineart.crease_threshold = 0.0
ob_smalldiamondcontactpins.parent = ob_smalldiamond
ob_smalldiamondcontactpins.location = (0.0, 0.0, 0.0)
ob_smalldiamondcontactpins.delta_scale = (0.07, 0.06, 0.015)
ob_smalldiamondcontactpins.lineart.crease_threshold = 0.0
ob_square.location = (0.0, 0.0, 0.0)
ob_square.lineart.crease_threshold = 0.0
ob_squarecontactpins.parent = ob_square
ob_squarecontactpins.location = (0.0, 0.0, 0.0)
ob_squarecontactpins.delta_scale = (0.07, 0.06, 0.015)
ob_squarecontactpins.lineart.crease_threshold = 0.0

# ---- collection membership
col_collection_1.objects.link(ob_largediamond)
col_collection_1.objects.link(ob_largediamondcontactpins)
col_collection_1.objects.link(ob_smalldiamond)
col_collection_1.objects.link(ob_smalldiamondcontactpins)
col_collection_1.objects.link(ob_square)
col_collection_1.objects.link(ob_squarecontactpins)

# ---- scene / render settings (as saved in the file)
scene.frame_start = 1; scene.frame_end = 250; scene.frame_set(1)
scene.render.engine = 'BLENDER_EEVEE_NEXT'
scene.render.resolution_percentage = 50
scene.render.dither_intensity = 0.0
scene.cycles.use_denoising = False
scene.cycles.samples = 128
scene.cycles.sampling_pattern = 'TABULATED_SOBOL'
scene.cycles.use_adaptive_sampling = False
scene.cycles.use_light_tree = False
scene.cycles.blur_glossy = 0.0
scene.cycles.sample_clamp_indirect = 0.0
scene.view_settings.view_transform = 'Standard'
bpy.context.view_layer.update()

# ---- added for rendering (the .blend has no active camera and no usable light): camera, sun
cam_auto = bpy.data.cameras.new('AutoCamera')
cam_auto.lens = 50.0
cam_auto.sensor_width = 36.0
cam_auto.clip_end = 1000.0
ob_auto_camera = bpy.data.objects.new('AutoCamera', cam_auto)
scene.collection.objects.link(ob_auto_camera)
ob_auto_camera.location = (3.96874, -4.76249, 3.00893)
ob_auto_camera.rotation_euler = (1.09748, -7.21219e-08, 0.694738)
scene.camera = ob_auto_camera
light_auto_sun = bpy.data.lights.new('AutoSun', 'SUN')
light_auto_sun.energy = 3.0
light_auto_sun.angle = 0.0523599
ob_auto_sun = bpy.data.objects.new('AutoSun', light_auto_sun)
scene.collection.objects.link(ob_auto_sun)
ob_auto_sun.rotation_euler = (0.872665, 0.174533, 0.523599)
bpy.context.view_layer.update()
